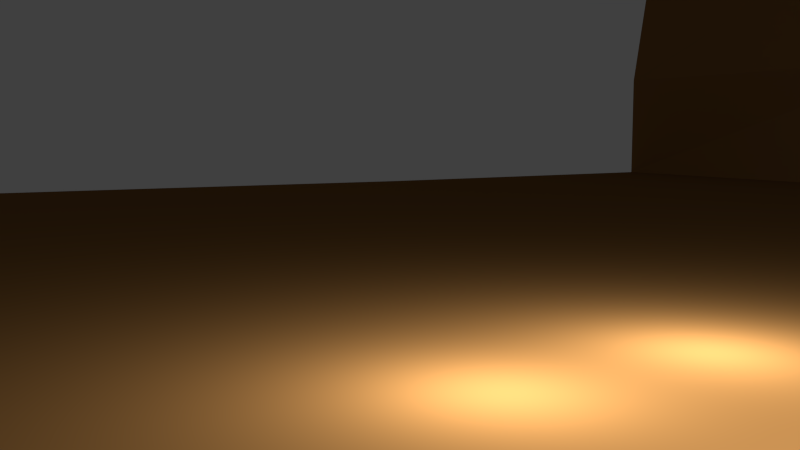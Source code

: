 # Source: floorVolcano.blend  (saved by Blender 2.72.0; exported with 4.5.12 LTS)
import bpy
from mathutils import Matrix  # noqa: F401  (used for matrix-valued properties, if any)

bpy.ops.wm.read_factory_settings(use_empty=True)
scene = bpy.context.scene
scene.name = 'Scene'

# ---- collections
col_collection_1 = bpy.data.collections.new('Collection 1'); scene.collection.children.link(col_collection_1)

# ---- materials (node trees are filled in below, after node groups)
mat_material = bpy.data.materials.new('Material')
mat_material.alpha_threshold = 0.0
mat_material.use_transparent_shadow = False
mat_material.diffuse_color = (0.2203, 0.1067, 0.03227, 1.0)
mat_material.roughness = 0.5
mat_material.specular_intensity = 0.0

# ---- material node trees

# ---- world
world_world = bpy.data.worlds.new('World'); scene.world = world_world
world_world.color = (0.05088, 0.05088, 0.05088)
world_world.use_sun_shadow = False
world_world.sun_shadow_jitter_overblur = 0.0
world_world.cycles.sampling_method = 'MANUAL'
world_world.cycles.sample_map_resolution = 256

# ---- cameras
cam_camera_001 = bpy.data.cameras.new('Camera.001')
cam_camera_001.clip_end = 100.0
cam_camera_001.lens = 35.0
cam_camera_001.sensor_width = 32.0
cam_camera_001.sensor_height = 18.0
cam_camera_001.display_size = 2.0
cam_camera_001.dof.focus_distance = 0.0
cam_camera_001.dof.aperture_fstop = 128.0

# ---- lights
light_point_003 = bpy.data.lights.new('Point.003', 'POINT')
light_point_003.transmission_factor = 0.0
light_point_003.energy = 100.0
light_point_003.shadow_buffer_clip_start = 0.5
light_point_003.shadow_soft_size = 0.1
light_point_003.shadow_maximum_resolution = 0.006
light_point_003.use_absolute_resolution = True
light_point_003.cycles.use_multiple_importance_sampling = False
light_point_002 = bpy.data.lights.new('Point.002', 'POINT')
light_point_002.transmission_factor = 0.0
light_point_002.energy = 100.0
light_point_002.shadow_buffer_clip_start = 0.5
light_point_002.shadow_soft_size = 0.1
light_point_002.shadow_maximum_resolution = 0.006
light_point_002.use_absolute_resolution = True
light_point_002.cycles.use_multiple_importance_sampling = False
light_point_001 = bpy.data.lights.new('Point.001', 'POINT')
light_point_001.transmission_factor = 0.0
light_point_001.energy = 100.0
light_point_001.shadow_buffer_clip_start = 0.5
light_point_001.shadow_soft_size = 0.1
light_point_001.shadow_maximum_resolution = 0.006
light_point_001.use_absolute_resolution = True
light_point_001.cycles.use_multiple_importance_sampling = False
light_point = bpy.data.lights.new('Point', 'POINT')
light_point.transmission_factor = 0.0
light_point.energy = 100.0
light_point.shadow_buffer_clip_start = 0.5
light_point.shadow_soft_size = 0.1
light_point.shadow_maximum_resolution = 0.006
light_point.use_absolute_resolution = True
light_point.cycles.use_multiple_importance_sampling = False

# ---- meshes
me_plane_001 = bpy.data.meshes.new('Plane.001')
me_plane_001.from_pydata([(16.0, -16.0, 0.0), (16.0, 16.0, 0.0), (-16.0, -16.0, 0.0), (-16.0, 16.0, 0.0), (0.1703, -15.88, -0.03577), (16.0, -1.207e-06, -0.04733), (0.2685, 14.99, -0.03082), (-16.0, 1.207e-06, -0.04733), (0.6566, -0.6658, -0.04734), (7.371, -15.18, -0.05244), (16.0, 8.0, -0.04733), (-8.709, 16.44, -0.08768), (-16.0, -8.0, -0.04733), (-8.7, -16.36, 0.009557), (16.0, -8.0, -0.04733), (7.468, 16.5, -0.1044), (-16.0, 8.0, -0.04733), (-8.119, 0.0972, -0.04733), (8.213, -0.233, -0.04733), (-0.01328, -7.796, -0.04733), (0.3149, 6.756, -0.04733), (-7.909, 7.964, -0.04733), (-8.019, -7.983, -0.04733), (8.155, -8.151, -0.04733), (7.793, 8.49, -0.04733), (16.0, 17.15, -0.9488), (-16.0, 17.15, -0.9488), (1.295e-06, 17.15, -0.9488), (-8.0, 16.77, -0.8374), (8.0, 17.51, -0.9488), (16.0, 17.15, -22.06), (-16.0, 17.15, -22.06), (1.295e-06, 17.15, -22.06), (-8.0, 17.15, -22.06), (8.0, 17.15, -22.06), (8.0, 17.41, -7.007), (16.0, 16.96, -7.007), (-8.0, 16.78, -6.927), (1.304e-06, 17.27, -7.007), (-16.0, 16.96, -7.007), (16.0, -16.0, 2.582), (-16.0, -16.0, 2.582), (-1.191e-06, -15.78, 2.582), (8.0, -15.92, 2.582), (-8.0, -16.0, 2.582), (16.0, -16.65, 6.182), (-16.0, -16.65, 6.182), (-1.35e-06, -17.88, 6.977), (8.924, -17.85, 6.563), (-8.0, -17.93, 6.336), (16.0, -19.61, 6.5), (-16.0, -19.61, 6.5), (-1.573e-06, -20.84, 7.294), (8.924, -20.8, 6.881), (-8.0, -20.88, 6.654), (16.0, -22.23, 5.982), (-16.0, -22.23, 5.982), (-1.771e-06, -23.46, 6.777), (8.924, -23.43, 6.363), (-8.0, -23.51, 6.137)], [], [(21, 11, 3, 16), (22, 17, 7, 12), (23, 18, 8, 19), (24, 15, 6, 20), (17, 21, 16, 7), (8, 20, 21, 17), (20, 6, 11, 21), (13, 22, 12, 2), (4, 19, 22, 13), (19, 8, 17, 22), (9, 23, 19, 4), (0, 14, 23, 9), (14, 5, 18, 23), (18, 24, 20, 8), (5, 10, 24, 18), (10, 1, 15, 24), (15, 1, 25, 29), (11, 6, 27, 28), (6, 15, 29, 27), (3, 11, 28, 26), (35, 36, 30, 34), (37, 38, 32, 33), (38, 35, 34, 32), (39, 37, 33, 31), (29, 25, 36, 35), (28, 27, 38, 37), (27, 29, 35, 38), (26, 28, 37, 39), (13, 2, 41, 44), (9, 4, 42, 43), (4, 13, 44, 42), (0, 9, 43, 40), (44, 41, 46, 49), (43, 42, 47, 48), (42, 44, 49, 47), (40, 43, 48, 45), (49, 46, 51, 54), (48, 47, 52, 53), (47, 49, 54, 52), (45, 48, 53, 50), (54, 51, 56, 59), (53, 52, 57, 58), (52, 54, 59, 57), (50, 53, 58, 55)])
me_plane_001.materials.append(mat_material)
me_plane_001.use_remesh_preserve_volume = False
me_plane_001.use_remesh_preserve_attributes = False
me_plane_001.use_mirror_vertex_groups = False
me_plane_001.update()

# ---- objects
ob_plane_001 = bpy.data.objects.new('Plane.001', me_plane_001)
ob_point_003 = bpy.data.objects.new('Point.003', light_point_003)
ob_point_002 = bpy.data.objects.new('Point.002', light_point_002)
ob_camera = bpy.data.objects.new('Camera', cam_camera_001)
ob_point_001 = bpy.data.objects.new('Point.001', light_point_001)
ob_point = bpy.data.objects.new('Point', light_point)

# ---- transforms, parenting, visibility, modifiers, constraints
ob_plane_001.location = (0.0, 0.0, 0.0)
ob_plane_001.lineart.crease_threshold = 0.0
ob_point_003.location = (-0.9569, -0.6042, 0.5765)
ob_point_003.lineart.crease_threshold = 0.0
ob_point_002.location = (-0.9569, 0.6913, 0.5765)
ob_point_002.lineart.crease_threshold = 0.0
ob_camera.location = (-1.704, 2.882, 0.986)
ob_camera.rotation_euler = (1.471, -2.166e-06, 4.153)
ob_camera.scale = (0.1, 0.1, 0.1)
ob_camera.lineart.crease_threshold = 0.0
ob_point_001.location = (1.009, 0.6913, 0.5765)
ob_point_001.lineart.crease_threshold = 0.0
ob_point.location = (1.009, -0.6042, 0.5765)
ob_point.lineart.crease_threshold = 0.0

# ---- collection membership
col_collection_1.objects.link(ob_plane_001)
col_collection_1.objects.link(ob_point_003)
col_collection_1.objects.link(ob_point_002)
col_collection_1.objects.link(ob_camera)
col_collection_1.objects.link(ob_point_001)
col_collection_1.objects.link(ob_point)

# ---- scene / render settings (as saved in the file)
scene.camera = ob_camera
scene.frame_start = 1; scene.frame_end = 250; scene.frame_set(1)
scene.render.engine = 'BLENDER_EEVEE_NEXT'
scene.render.resolution_percentage = 50
scene.render.dither_intensity = 0.0
scene.cycles.use_denoising = False
scene.cycles.samples = 10
scene.cycles.sampling_pattern = 'TABULATED_SOBOL'
scene.cycles.light_sampling_threshold = 0.0
scene.cycles.use_adaptive_sampling = False
scene.cycles.use_light_tree = False
scene.cycles.blur_glossy = 0.0
scene.cycles.pixel_filter_type = 'GAUSSIAN'
scene.cycles.sample_clamp_indirect = 0.0
scene.view_settings.view_transform = 'Standard'
bpy.context.view_layer.update()
